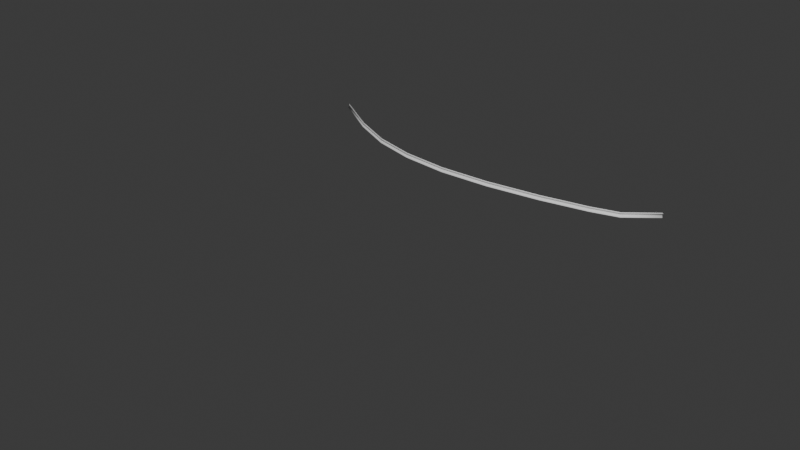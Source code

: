 # Source: guardrails.blend  (saved by Blender 4.4.32; exported with 4.5.12 LTS)
import bpy
from mathutils import Matrix  # noqa: F401  (used for matrix-valued properties, if any)

bpy.ops.wm.read_factory_settings(use_empty=True)
scene = bpy.context.scene
scene.name = 'Scene'

# ---- collections
col_collection = bpy.data.collections.new('Collection'); scene.collection.children.link(col_collection)

# ---- node groups
ng_guardrails = bpy.data.node_groups.new('guardrails', 'GeometryNodeTree')
_s = ng_guardrails.interface.new_socket(name='Geometry', in_out='OUTPUT', socket_type='NodeSocketGeometry')
_s = ng_guardrails.interface.new_socket(name='Geometry', in_out='INPUT', socket_type='NodeSocketGeometry')
_s = ng_guardrails.interface.new_socket(name='bInvertNormals', in_out='INPUT', socket_type='NodeSocketBool')
_s = ng_guardrails.interface.new_socket(name='SampleFrequency', in_out='INPUT', socket_type='NodeSocketFloat')
_s.subtype = 'DISTANCE'
_s.default_value = 0.7
_s.min_value = 0.01
_s = ng_guardrails.interface.new_socket(name='Height offset', in_out='INPUT', socket_type='NodeSocketFloat')
_s.min_value = -1e+04
_s.max_value = 1e+04
_s = ng_guardrails.interface.new_socket(name='RoadWidth', in_out='INPUT', socket_type='NodeSocketFloat')
_s.min_value = 0.0
_s.max_value = 1e+04
_s = ng_guardrails.interface.new_socket(name='OtherSide', in_out='INPUT', socket_type='NodeSocketBool')
_s = ng_guardrails.interface.new_socket(name='BumpSize', in_out='INPUT', socket_type='NodeSocketFloat')
_s.default_value = 0.2
_s.min_value = -1e+04
_s.max_value = 1e+04
_s = ng_guardrails.interface.new_socket(name='Height', in_out='INPUT', socket_type='NodeSocketFloat')
_s.default_value = 0.3
_s.min_value = -1e+04
_s.max_value = 1e+04
ng_guardrails.is_modifier = True
_N = ng_guardrails.nodes; _L = ng_guardrails.links
n0 = _N.new('NodeGroupInput'); n0.name = 'Group Input'; n0.location = (-609, -108)
n1 = _N.new('NodeGroupOutput'); n1.name = 'Group Output'; n1.location = (1835, -30)
n2 = _N.new('GeometryNodeCurveToMesh'); n2.name = 'Curve to Mesh'; n2.location = (563, -100)
n3 = _N.new('GeometryNodeResampleCurve'); n3.name = 'Resample Curve'; n3.location = (-385, -61)
n4 = _N.new('GeometryNodeMeshLine'); n4.name = 'Mesh Line'; n4.location = (-1881, -395)
n4.inputs[2].default_value = (0.0, 0.0, -4.0)
n4.inputs[3].default_value = (0.0, 0.0, 0.4)
n5 = _N.new('GeometryNodeSetPosition'); n5.name = 'Set Position'; n5.location = (-326, -379)
n6 = _N.new('GeometryNodeInputPosition'); n6.name = 'Position'; n6.location = (-1629, -559)
n7 = _N.new('ShaderNodeSeparateXYZ'); n7.name = 'Separate XYZ'; n7.location = (-1459, -498)
n8 = _N.new('ShaderNodeMath'); n8.name = 'Math'; n8.location = (-1049, -483)
n8.operation = 'SINE'
n9 = _N.new('ShaderNodeCombineXYZ'); n9.name = 'Combine XYZ'; n9.location = (-509, -495)
n10 = _N.new('ShaderNodeMath'); n10.name = 'Math.001'; n10.location = (-1219, -509)
n10.operation = 'MULTIPLY'
n11 = _N.new('ShaderNodeMath'); n11.name = 'Math.002'; n11.location = (-869, -493)
n11.operation = 'MULTIPLY'
n12 = _N.new('GeometryNodeMeshToCurve'); n12.name = 'Mesh to Curve.001'; n12.location = (169, -353)
n13 = _N.new('ShaderNodeMath'); n13.name = 'Math.003'; n13.location = (-686, -640)
n13.operation = 'MULTIPLY'
n14 = _N.new('GeometryNodeStoreNamedAttribute'); n14.name = 'Store Named Attribute'; n14.location = (-125, 81)
n14.inputs[2].default_value = 'Len'
n15 = _N.new('GeometryNodeSplineParameter'); n15.name = 'Spline Parameter'; n15.location = (-136, -138)
n16 = _N.new('GeometryNodeStoreNamedAttribute'); n16.name = 'Store Named Attribute.001'; n16.location = (316, 156)
n16.inputs[2].default_value = 'X'
n17 = _N.new('GeometryNodeSplineParameter'); n17.name = 'Spline Parameter.001'; n17.location = (147, -47)
n18 = _N.new('GeometryNodeSplineLength'); n18.name = 'Spline Length'; n18.location = (144, -194)
n19 = _N.new('ShaderNodeMath'); n19.name = 'Math.004'; n19.location = (317, -49)
n19.operation = 'MULTIPLY'
n20 = _N.new('GeometryNodeStoreNamedAttribute'); n20.name = 'Store Named Attribute.002'; n20.location = (379, -291)
n20.inputs[2].default_value = 'Y'
n21 = _N.new('GeometryNodeSplineParameter'); n21.name = 'Spline Parameter.002'; n21.location = (376, -511)
n22 = _N.new('GeometryNodeStoreNamedAttribute'); n22.name = 'Store Named Attribute.003'; n22.location = (1079, -31)
n22.data_type = 'FLOAT2'
n22.domain = 'CORNER'
n22.inputs[2].default_value = 'uv_map'
n23 = _N.new('ShaderNodeCombineXYZ'); n23.name = 'Combine XYZ.001'; n23.location = (899, -230)
n24 = _N.new('GeometryNodeInputNamedAttribute'); n24.name = 'Named Attribute'; n24.location = (646, -254)
n24.inputs[0].default_value = 'X'
n25 = _N.new('GeometryNodeInputNamedAttribute'); n25.name = 'Named Attribute.001'; n25.location = (650, -402)
n25.inputs[0].default_value = 'Y'
n26 = _N.new('GeometryNodeSwitch'); n26.name = 'Switch'; n26.location = (1549, 35)
n27 = _N.new('GeometryNodeFlipFaces'); n27.name = 'Flip Faces'; n27.location = (1343, -173)
n28 = _N.new('NodeGroupInput'); n28.name = 'Group Input.001'; n28.location = (1302, 107)
n29 = _N.new('ShaderNodeCombineXYZ'); n29.name = 'Combine XYZ.002'; n29.location = (-314, -655)
n30 = _N.new('NodeGroupInput'); n30.name = 'Group Input.002'; n30.location = (-306, -792)
n31 = _N.new('NodeGroupInput'); n31.name = 'Group Input.003'; n31.location = (-903, -943)
n32 = _N.new('GeometryNodeSwitch'); n32.name = 'Switch.001'; n32.location = (-497, -871)
n32.input_type = 'FLOAT'
n33 = _N.new('NodeGroupInput'); n33.name = 'Group Input.004'; n33.location = (-807, -860)
n34 = _N.new('ShaderNodeMath'); n34.name = 'Math.005'; n34.location = (-691, -981)
n34.operation = 'MULTIPLY'
n34.inputs[1].default_value = -1.0
n35 = _N.new('GeometryNodeSwitch'); n35.name = 'Switch.002'; n35.location = (-1431, -664)
n35.input_type = 'FLOAT'
n35.inputs[1].default_value = 2.0
n35.inputs[2].default_value = -2.0
n36 = _N.new('NodeGroupInput'); n36.name = 'Group Input.005'; n36.location = (-1637, -689)
n37 = _N.new('NodeGroupInput'); n37.name = 'Group Input.006'; n37.location = (-1080, -689)
n38 = _N.new('NodeGroupInput'); n38.name = 'Group Input.007'; n38.location = (-913, -786)
n39 = _N.new('GeometryNodeInputNamedAttribute'); n39.name = 'Named Attribute.002'; n39.location = (538, -100)
n39.inputs[0].default_value = 'radius'
n40 = _N.new('GeometryNodeSwitch'); n40.name = 'Switch.003'; n40.location = (538, -100)
n40.input_type = 'FLOAT'
n40.inputs[1].default_value = 1.0
_L.new(n16.outputs[0], n2.inputs[0])
_L.new(n0.outputs[0], n3.inputs[0])
_L.new(n6.outputs[0], n7.inputs[0])
_L.new(n10.outputs[0], n8.inputs[0])
_L.new(n4.outputs[0], n5.inputs[0])
_L.new(n9.outputs[0], n5.inputs[2])
_L.new(n7.outputs[2], n10.inputs[0])
_L.new(n8.outputs[0], n11.inputs[0])
_L.new(n20.outputs[0], n2.inputs[1])
_L.new(n7.outputs[2], n13.inputs[0])
_L.new(n26.outputs[0], n1.inputs[0])
_L.new(n11.outputs[0], n9.inputs[0])
_L.new(n13.outputs[0], n9.inputs[1])
_L.new(n3.outputs[0], n14.inputs[0])
_L.new(n15.outputs[1], n14.inputs[3])
_L.new(n14.outputs[0], n16.inputs[0])
_L.new(n17.outputs[0], n19.inputs[0])
_L.new(n18.outputs[0], n19.inputs[1])
_L.new(n19.outputs[0], n16.inputs[3])
_L.new(n12.outputs[0], n20.inputs[0])
_L.new(n21.outputs[0], n20.inputs[3])
_L.new(n2.outputs[0], n22.inputs[0])
_L.new(n23.outputs[0], n22.inputs[3])
_L.new(n24.outputs[0], n23.inputs[0])
_L.new(n25.outputs[0], n23.inputs[1])
_L.new(n22.outputs[0], n26.inputs[1])
_L.new(n22.outputs[0], n27.inputs[0])
_L.new(n27.outputs[0], n26.inputs[2])
_L.new(n28.outputs[1], n26.inputs[0])
_L.new(n5.outputs[0], n12.inputs[0])
_L.new(n0.outputs[2], n3.inputs[3])
_L.new(n29.outputs[0], n5.inputs[3])
_L.new(n30.outputs[3], n29.inputs[1])
_L.new(n34.outputs[0], n32.inputs[2])
_L.new(n31.outputs[4], n32.inputs[1])
_L.new(n33.outputs[5], n32.inputs[0])
_L.new(n31.outputs[4], n34.inputs[0])
_L.new(n32.outputs[0], n29.inputs[0])
_L.new(n35.outputs[0], n10.inputs[1])
_L.new(n36.outputs[5], n35.inputs[0])
_L.new(n37.outputs[6], n11.inputs[1])
_L.new(n38.outputs[7], n13.inputs[1])
_L.new(n39.outputs[1], n40.inputs[0])
_L.new(n39.outputs[0], n40.inputs[2])
_L.new(n40.outputs[0], n2.inputs[2])
n1.is_active_output = True
ng_guardrails_collision = bpy.data.node_groups.new('guardrails_collision', 'GeometryNodeTree')
_s = ng_guardrails_collision.interface.new_socket(name='Geometry', in_out='OUTPUT', socket_type='NodeSocketGeometry')
_s = ng_guardrails_collision.interface.new_socket(name='Geometry', in_out='INPUT', socket_type='NodeSocketGeometry')
_s = ng_guardrails_collision.interface.new_socket(name='bInvertNormals', in_out='INPUT', socket_type='NodeSocketBool')
_s = ng_guardrails_collision.interface.new_socket(name='SampleFrequency', in_out='INPUT', socket_type='NodeSocketFloat')
_s.subtype = 'DISTANCE'
_s.default_value = 0.7
_s.min_value = 0.01
_s = ng_guardrails_collision.interface.new_socket(name='Height offset', in_out='INPUT', socket_type='NodeSocketFloat')
_s.min_value = -1e+04
_s.max_value = 1e+04
_s = ng_guardrails_collision.interface.new_socket(name='RoadWidth', in_out='INPUT', socket_type='NodeSocketFloat')
_s.min_value = 0.0
_s.max_value = 1e+04
_s = ng_guardrails_collision.interface.new_socket(name='OtherSide', in_out='INPUT', socket_type='NodeSocketBool')
_s = ng_guardrails_collision.interface.new_socket(name='BumpSize', in_out='INPUT', socket_type='NodeSocketFloat')
_s.default_value = 0.2
_s.min_value = -1e+04
_s.max_value = 1e+04
_s = ng_guardrails_collision.interface.new_socket(name='Height', in_out='INPUT', socket_type='NodeSocketFloat')
_s.default_value = 0.3
_s.min_value = -1e+04
_s.max_value = 1e+04
_s = ng_guardrails_collision.interface.new_socket(name='CollisionHeight', in_out='INPUT', socket_type='NodeSocketFloat')
_s.min_value = -1e+04
_s.max_value = 1e+04
ng_guardrails_collision.is_modifier = True
_N = ng_guardrails_collision.nodes; _L = ng_guardrails_collision.links
n0 = _N.new('NodeGroupInput'); n0.name = 'Group Input'; n0.location = (-609, -108)
n1 = _N.new('NodeGroupOutput'); n1.name = 'Group Output'; n1.location = (2043, -20)
n2 = _N.new('GeometryNodeCurveToMesh'); n2.name = 'Curve to Mesh'; n2.location = (563, -100)
n3 = _N.new('GeometryNodeResampleCurve'); n3.name = 'Resample Curve'; n3.location = (-385, -61)
n4 = _N.new('GeometryNodeMeshLine'); n4.name = 'Mesh Line'; n4.location = (-2054, -397)
n4.inputs[0].default_value = 2
n4.inputs[2].default_value = (0.0, 0.0, -4.0)
n5 = _N.new('GeometryNodeSetPosition'); n5.name = 'Set Position'; n5.location = (-326, -379)
n6 = _N.new('GeometryNodeInputPosition'); n6.name = 'Position'; n6.location = (-1629, -559)
n7 = _N.new('ShaderNodeSeparateXYZ'); n7.name = 'Separate XYZ'; n7.location = (-1459, -498)
n8 = _N.new('ShaderNodeCombineXYZ'); n8.name = 'Combine XYZ'; n8.location = (-509, -495)
n9 = _N.new('GeometryNodeMeshToCurve'); n9.name = 'Mesh to Curve.001'; n9.location = (169, -353)
n10 = _N.new('ShaderNodeMath'); n10.name = 'Math.003'; n10.location = (-686, -640)
n10.operation = 'MULTIPLY'
n11 = _N.new('GeometryNodeStoreNamedAttribute'); n11.name = 'Store Named Attribute'; n11.location = (-125, 81)
n11.inputs[2].default_value = 'Len'
n12 = _N.new('GeometryNodeSplineParameter'); n12.name = 'Spline Parameter'; n12.location = (-136, -138)
n13 = _N.new('GeometryNodeStoreNamedAttribute'); n13.name = 'Store Named Attribute.001'; n13.location = (316, 156)
n13.inputs[2].default_value = 'X'
n14 = _N.new('GeometryNodeSplineParameter'); n14.name = 'Spline Parameter.001'; n14.location = (147, -47)
n15 = _N.new('GeometryNodeSplineLength'); n15.name = 'Spline Length'; n15.location = (144, -194)
n16 = _N.new('ShaderNodeMath'); n16.name = 'Math.004'; n16.location = (317, -49)
n16.operation = 'MULTIPLY'
n17 = _N.new('GeometryNodeStoreNamedAttribute'); n17.name = 'Store Named Attribute.002'; n17.location = (379, -291)
n17.inputs[2].default_value = 'Y'
n18 = _N.new('GeometryNodeSplineParameter'); n18.name = 'Spline Parameter.002'; n18.location = (376, -511)
n19 = _N.new('GeometryNodeStoreNamedAttribute'); n19.name = 'Store Named Attribute.003'; n19.location = (1079, -31)
n19.data_type = 'FLOAT2'
n19.domain = 'CORNER'
n19.inputs[2].default_value = 'uv_map'
n20 = _N.new('ShaderNodeCombineXYZ'); n20.name = 'Combine XYZ.001'; n20.location = (899, -230)
n21 = _N.new('GeometryNodeInputNamedAttribute'); n21.name = 'Named Attribute'; n21.location = (646, -254)
n21.inputs[0].default_value = 'X'
n22 = _N.new('GeometryNodeInputNamedAttribute'); n22.name = 'Named Attribute.001'; n22.location = (650, -402)
n22.inputs[0].default_value = 'Y'
n23 = _N.new('GeometryNodeSwitch'); n23.name = 'Switch'; n23.location = (1549, 35)
n24 = _N.new('GeometryNodeFlipFaces'); n24.name = 'Flip Faces'; n24.location = (1343, -173)
n25 = _N.new('NodeGroupInput'); n25.name = 'Group Input.001'; n25.location = (1302, 107)
n26 = _N.new('ShaderNodeCombineXYZ'); n26.name = 'Combine XYZ.002'; n26.location = (-314, -655)
n27 = _N.new('NodeGroupInput'); n27.name = 'Group Input.002'; n27.location = (-306, -792)
n28 = _N.new('NodeGroupInput'); n28.name = 'Group Input.003'; n28.location = (-903, -943)
n29 = _N.new('GeometryNodeSwitch'); n29.name = 'Switch.001'; n29.location = (-497, -871)
n29.input_type = 'FLOAT'
n30 = _N.new('NodeGroupInput'); n30.name = 'Group Input.004'; n30.location = (-807, -860)
n31 = _N.new('ShaderNodeMath'); n31.name = 'Math.005'; n31.location = (-691, -981)
n31.operation = 'MULTIPLY'
n31.inputs[1].default_value = -1.0
n32 = _N.new('GeometryNodeSwitch'); n32.name = 'Switch.002'; n32.location = (-1238, -698)
n32.input_type = 'FLOAT'
n33 = _N.new('NodeGroupInput'); n33.name = 'Group Input.005'; n33.location = (-1427, -743)
n34 = _N.new('NodeGroupInput'); n34.name = 'Group Input.006'; n34.location = (-1532, -788)
n35 = _N.new('NodeGroupInput'); n35.name = 'Group Input.007'; n35.location = (-913, -786)
n36 = _N.new('GeometryNodeSampleIndex'); n36.name = 'Sample Index'; n36.location = (-1561, -197)
n36.data_type = 'INT'
n37 = _N.new('GeometryNodeMergeByDistance'); n37.name = 'Merge by Distance'; n37.location = (-1786, -166)
n38 = _N.new('ShaderNodeCombineXYZ'); n38.name = 'Combine XYZ.003'; n38.location = (-2066, -629)
n39 = _N.new('NodeGroupInput'); n39.name = 'Group Input.008'; n39.location = (-2278, -719)
n40 = _N.new('ShaderNodeMath'); n40.name = 'Math'; n40.location = (-1396, -859)
n40.operation = 'MULTIPLY'
n40.inputs[1].default_value = -1.0
n41 = _N.new('GeometryNodeSplitEdges'); n41.name = 'Split Edges'; n41.location = (1759, 20)
n42 = _N.new('GeometryNodeInputNamedAttribute'); n42.name = 'Named Attribute.002'; n42.location = (538, -100)
n42.inputs[0].default_value = 'radius'
n43 = _N.new('GeometryNodeSwitch'); n43.name = 'Switch.003'; n43.location = (538, -100)
n43.input_type = 'FLOAT'
n43.inputs[1].default_value = 1.0
_L.new(n13.outputs[0], n2.inputs[0])
_L.new(n0.outputs[0], n3.inputs[0])
_L.new(n6.outputs[0], n7.inputs[0])
_L.new(n8.outputs[0], n5.inputs[2])
_L.new(n17.outputs[0], n2.inputs[1])
_L.new(n7.outputs[2], n10.inputs[0])
_L.new(n41.outputs[0], n1.inputs[0])
_L.new(n10.outputs[0], n8.inputs[1])
_L.new(n3.outputs[0], n11.inputs[0])
_L.new(n12.outputs[1], n11.inputs[3])
_L.new(n11.outputs[0], n13.inputs[0])
_L.new(n14.outputs[0], n16.inputs[0])
_L.new(n15.outputs[0], n16.inputs[1])
_L.new(n16.outputs[0], n13.inputs[3])
_L.new(n9.outputs[0], n17.inputs[0])
_L.new(n18.outputs[0], n17.inputs[3])
_L.new(n2.outputs[0], n19.inputs[0])
_L.new(n20.outputs[0], n19.inputs[3])
_L.new(n21.outputs[0], n20.inputs[0])
_L.new(n22.outputs[0], n20.inputs[1])
_L.new(n19.outputs[0], n23.inputs[1])
_L.new(n19.outputs[0], n24.inputs[0])
_L.new(n24.outputs[0], n23.inputs[2])
_L.new(n25.outputs[1], n23.inputs[0])
_L.new(n5.outputs[0], n9.inputs[0])
_L.new(n0.outputs[2], n3.inputs[3])
_L.new(n26.outputs[0], n5.inputs[3])
_L.new(n27.outputs[3], n26.inputs[1])
_L.new(n31.outputs[0], n29.inputs[2])
_L.new(n28.outputs[4], n29.inputs[1])
_L.new(n30.outputs[5], n29.inputs[0])
_L.new(n28.outputs[4], n31.inputs[0])
_L.new(n29.outputs[0], n26.inputs[0])
_L.new(n33.outputs[5], n32.inputs[0])
_L.new(n35.outputs[7], n10.inputs[1])
_L.new(n4.outputs[0], n36.inputs[0])
_L.new(n4.outputs[0], n5.inputs[0])
_L.new(n4.outputs[0], n37.inputs[0])
_L.new(n38.outputs[0], n4.inputs[3])
_L.new(n39.outputs[8], n38.inputs[2])
_L.new(n34.outputs[6], n32.inputs[1])
_L.new(n34.outputs[6], n40.inputs[0])
_L.new(n40.outputs[0], n32.inputs[2])
_L.new(n32.outputs[0], n8.inputs[0])
_L.new(n23.outputs[0], n41.inputs[0])
_L.new(n42.outputs[1], n43.inputs[0])
_L.new(n42.outputs[0], n43.inputs[2])
_L.new(n43.outputs[0], n2.inputs[2])
n1.is_active_output = True

# ---- world
world_world = bpy.data.worlds.new('World'); scene.world = world_world
world_world.use_nodes = True; world_world.node_tree.nodes.clear()
_N = world_world.node_tree.nodes; _L = world_world.node_tree.links
n0 = _N.new('ShaderNodeOutputWorld'); n0.name = 'World Output'; n0.location = (300, 300)
n1 = _N.new('ShaderNodeBackground'); n1.name = 'Background'; n1.location = (10, 300)
n1.inputs[0].default_value = (0.05088, 0.05088, 0.05088, 1.0)
_L.new(n1.outputs[0], n0.inputs[0])
n0.is_active_output = True
world_world.color = (0.05088, 0.05088, 0.05088)
world_world.sun_shadow_jitter_overblur = 0.0

# ---- curves / text
cu_b_ziercurve = bpy.data.curves.new('BézierCurve', 'CURVE')
cu_b_ziercurve.dimensions = '3D'
_sp = cu_b_ziercurve.splines.new('BEZIER'); _sp.bezier_points.add(2)
_sp.bezier_points.foreach_set('co', [-31.73, -0.6208, 0.6628, -12.41, -5.767, 0.6628, 1.0, 0.0, 0.0])
_sp.bezier_points.foreach_set('handle_left', [-32.23, -1.121, 0.6628, -25.9, -7.148, 0.6628, 0.0, 0.0, 0.0])
_sp.bezier_points.foreach_set('handle_right', [-31.23, -0.1208, 0.6628, 1.084, -4.386, 0.6628, 2.0, 0.0, 0.0])
for _p, _l, _r in zip(_sp.bezier_points, ['ALIGNED', 'ALIGNED', 'ALIGNED'], ['ALIGNED', 'ALIGNED', 'ALIGNED']): _p.handle_left_type = _l; _p.handle_right_type = _r
_sp.order_u = 0
_sp.order_v = 0
_sp.resolution_u = 24
cu_b_ziercurve.use_path = True
cu_b_ziercurve.resolution_u = 24
cu_b_ziercurve.fill_mode = 'FULL'
cu_b_ziercurve_002 = bpy.data.curves.new('BézierCurve.002', 'CURVE')
cu_b_ziercurve_002.dimensions = '3D'
_sp = cu_b_ziercurve_002.splines.new('BEZIER'); _sp.bezier_points.add(2)
_sp.bezier_points.foreach_set('co', [-31.73, -0.6208, 0.6628, -12.41, -5.767, 0.6628, 1.0, 0.0, 0.0])
_sp.bezier_points.foreach_set('handle_left', [-32.23, -1.121, 0.6628, -25.9, -7.148, 0.6628, 0.0, 0.0, 0.0])
_sp.bezier_points.foreach_set('handle_right', [-31.23, -0.1208, 0.6628, 1.084, -4.386, 0.6628, 2.0, 0.0, 0.0])
for _p, _l, _r in zip(_sp.bezier_points, ['ALIGNED', 'ALIGNED', 'ALIGNED'], ['ALIGNED', 'ALIGNED', 'ALIGNED']): _p.handle_left_type = _l; _p.handle_right_type = _r
_sp.order_u = 0
_sp.order_v = 0
_sp.resolution_u = 24
cu_b_ziercurve_002.use_path = True
cu_b_ziercurve_002.resolution_u = 24
cu_b_ziercurve_002.fill_mode = 'FULL'

# ---- objects
ob_guardrails = bpy.data.objects.new('guardrails', cu_b_ziercurve)
ob_ucx_guardrails = bpy.data.objects.new('UCX_guardrails', cu_b_ziercurve_002)

# ---- transforms, parenting, visibility, modifiers, constraints
ob_guardrails.location = (0.0, 0.0, 0.0)
_m = ob_guardrails.modifiers.new('GeometryNodes', 'NODES')
_m.node_group = ng_guardrails
_gi = [s.identifier for s in ng_guardrails.interface.items_tree if s.item_type == 'SOCKET' and s.in_out == 'INPUT']
_m[_gi[2]] = 3.33  # 'SampleFrequency'
_m[_gi[3]] = -0.44  # 'Height offset'
_m[_gi[4]] = 8.12  # 'RoadWidth'
_m[_gi[5]] = True  # 'OtherSide'
_m[_gi[6]] = 0.04  # 'BumpSize'
_m[_gi[7]] = 0.08  # 'Height'
_m.open_manage_panel = True
_m = ob_guardrails.modifiers.new('Solidify', 'SOLIDIFY')
ob_ucx_guardrails.location = (0.0, 0.0, 0.0)
_m = ob_ucx_guardrails.modifiers.new('GeometryNodes', 'NODES')
_m.node_group = ng_guardrails_collision
_gi = [s.identifier for s in ng_guardrails_collision.interface.items_tree if s.item_type == 'SOCKET' and s.in_out == 'INPUT']
_m[_gi[1]] = True  # 'bInvertNormals'
_m[_gi[2]] = 3.33  # 'SampleFrequency'
_m[_gi[3]] = -0.44  # 'Height offset'
_m[_gi[4]] = 8.12  # 'RoadWidth'
_m[_gi[5]] = True  # 'OtherSide'
_m[_gi[6]] = 0.04  # 'BumpSize'
_m[_gi[7]] = 0.08  # 'Height'
_m[_gi[8]] = 3.7  # 'CollisionHeight'

# ---- collection membership
col_collection.objects.link(ob_guardrails)
col_collection.objects.link(ob_ucx_guardrails)

# ---- scene / render settings (as saved in the file)
scene.frame_start = 1; scene.frame_end = 250; scene.frame_set(1)
scene.render.engine = 'BLENDER_EEVEE_NEXT'
bpy.context.view_layer.update()

# ---- added for rendering (the .blend has no active camera and no usable light): camera, sun
cam_auto = bpy.data.cameras.new('AutoCamera')
cam_auto.lens = 50.0
cam_auto.sensor_width = 36.0
cam_auto.clip_end = 1000.0
ob_auto_camera = bpy.data.objects.new('AutoCamera', cam_auto)
scene.collection.objects.link(ob_auto_camera)
ob_auto_camera.location = (17.7328, -42.792, 26.8102)
ob_auto_camera.rotation_euler = (1.09748, -7.21219e-08, 0.694738)
scene.camera = ob_auto_camera
light_auto_sun = bpy.data.lights.new('AutoSun', 'SUN')
light_auto_sun.energy = 3.0
light_auto_sun.angle = 0.0523599
ob_auto_sun = bpy.data.objects.new('AutoSun', light_auto_sun)
scene.collection.objects.link(ob_auto_sun)
ob_auto_sun.rotation_euler = (0.872665, 0.174533, 0.523599)
bpy.context.view_layer.update()
